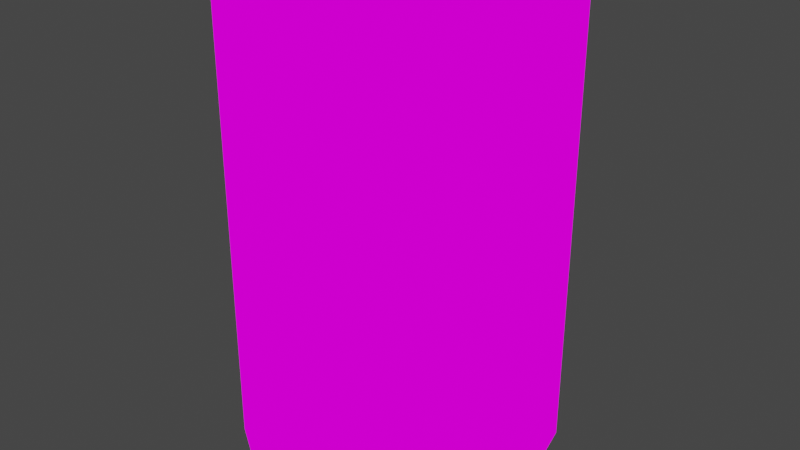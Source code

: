 # Source: cannedfoodtunafish.blend  (saved by Blender 3.3.6; exported with 4.5.12 LTS)
import bpy
from mathutils import Matrix  # noqa: F401  (used for matrix-valued properties, if any)

bpy.ops.wm.read_factory_settings(use_empty=True)
scene = bpy.context.scene
scene.name = 'Scene'

# ---- collections
col_collection = bpy.data.collections.new('Collection'); scene.collection.children.link(col_collection)

# ---- images (referenced by path relative to the original .blend; pixels are not part of the script)
import os
ASSET_DIR = os.environ.get("B2B_ASSET_DIR", "")  # directory of the original .blend (textures are referenced by path, not embedded)
HERE = os.path.dirname(os.path.abspath(__file__))  # packed textures are extracted next to this script under _unpacked/

def load_image(name, relpath, width, height, colorspace="sRGB"):
    """Load a texture the original file referenced (path relative to the .blend, or extracted next to this script)."""
    p = next((c for c in (os.path.join(HERE, relpath), os.path.join(ASSET_DIR, relpath)) if relpath and os.path.exists(c)), "")
    if p:
        img = bpy.data.images.load(p, check_existing=True)
        img.name = name
    else:  # same state as the original file: an image datablock whose file is absent (Cycles renders it pink)
        img = bpy.data.images.new(name, width, height)
        img.source = "FILE"
        img.filepath = "//" + (relpath or name)
    img.colorspace_settings.name = colorspace
    return img
img_cannedfoodfishtexture_png = load_image('cannedfoodFishTexture.png', 'cannedfoodFishTexture.png', 1024, 1024, 'sRGB')

# ---- materials (node trees are filled in below, after node groups)
mat_material = bpy.data.materials.new('Material')
mat_material.use_transparent_shadow = False

# ---- material node trees
mat_material.use_nodes = True; mat_material.node_tree.nodes.clear()
_N = mat_material.node_tree.nodes; _L = mat_material.node_tree.links
n0 = _N.new('ShaderNodeOutputMaterial'); n0.name = 'Material Output'; n0.location = (300, 300)
n1 = _N.new('ShaderNodeEmission'); n1.name = 'Emission'; n1.location = (10, 300)
n2 = _N.new('ShaderNodeTexImage'); n2.name = 'Image Texture'; n2.location = (-280, 270)
n2.image = img_cannedfoodfishtexture_png
n2.interpolation = 'Closest'
_L.new(n1.outputs[0], n0.inputs[0])
_L.new(n2.outputs[0], n1.inputs[0])
n0.is_active_output = True

# ---- world
world_world = bpy.data.worlds.new('World'); scene.world = world_world
world_world.use_nodes = True; world_world.node_tree.nodes.clear()
_N = world_world.node_tree.nodes; _L = world_world.node_tree.links
n0 = _N.new('ShaderNodeOutputWorld'); n0.name = 'World Output'; n0.location = (300, 300)
n1 = _N.new('ShaderNodeBackground'); n1.name = 'Background'; n1.location = (10, 300)
n1.inputs[0].default_value = (0.05088, 0.05088, 0.05088, 1.0)
_L.new(n1.outputs[0], n0.inputs[0])
n0.is_active_output = True
world_world.color = (0.05088, 0.05088, 0.05088)
world_world.use_sun_shadow = False
world_world.sun_shadow_jitter_overblur = 0.0

# ---- meshes
me_cylinder_003 = bpy.data.meshes.new('Cylinder.003')
me_cylinder_003.from_pydata([(-0.375, 1.474e-33, -0.5951), (-0.375, 1.474e-33, 0.5924), (-0.3125, 0.25, -0.5951), (-0.3125, 0.25, 0.5924), (-0.125, 0.375, -0.5951), (-0.125, 0.375, 0.5924), (0.125, 0.375, -0.5951), (0.125, 0.375, 0.5924), (0.3125, 0.25, -0.5951), (0.3125, 0.25, 0.5924), (0.375, 1.474e-33, -0.5951), (0.375, 1.474e-33, 0.5924), (0.3125, -0.25, -0.5951), (0.3125, -0.25, 0.5924), (0.125, -0.375, -0.5951), (0.125, -0.375, 0.5924), (-0.125, -0.375, -0.5951), (-0.125, -0.375, 0.5924), (-0.3125, -0.25, -0.5951), (-0.3125, -0.25, 0.5924)], [], [(0, 1, 3, 2), (2, 3, 5, 4), (4, 5, 7, 6), (6, 7, 9, 8), (8, 9, 11, 10), (10, 11, 13, 12), (12, 13, 15, 14), (14, 15, 17, 16), (3, 1, 19, 17, 15, 13, 11, 9, 7, 5), (16, 17, 19, 18), (18, 19, 1, 0), (0, 2, 4, 6, 8, 10, 12, 14, 16, 18)])
_uv = me_cylinder_003.uv_layers.new(name='UVMap')
_uv.uv.foreach_set('vector', [0.4375, 0.7031, 0.4375, 1.0, 0.375, 1.0, 0.375, 0.7031, 1.0, 0.7031, 1.0, 1.0, 0.9375, 1.0, 0.9375, 0.7031, 0.9375, 0.7031, 0.9375, 1.0, 0.875, 1.0, 0.875, 0.7031, 0.875, 0.7031, 0.875, 1.0, 0.8125, 1.0, 0.8125, 0.7031, 0.8125, 0.7031, 0.8125, 1.0, 0.75, 1.0, 0.75, 0.7031, 0.75, 0.7031, 0.75, 1.0, 0.6875, 1.0, 0.6875, 0.7031, 0.6875, 0.7031, 0.6875, 1.0, 0.625, 1.0, 0.625, 0.7031, 0.625, 0.7031, 0.625, 1.0, 0.5625, 1.0, 0.5625, 0.7031, 0.8281, 0.6719, 0.8125, 0.6094, 0.8281, 0.5469, 0.875, 0.5156, 0.9375, 0.5156, 0.9844, 0.5469, 1.0, 0.6094, 0.9844, 0.6719, 0.9375, 0.7031, 0.875, 0.7031, 0.5625, 0.7031, 0.5625, 1.0, 0.5, 1.0, 0.5, 0.7031, 0.5, 0.7031, 0.5, 1.0, 0.4375, 1.0, 0.4375, 0.7031, 0.625, 0.6094, 0.6406, 0.6719, 0.6875, 0.7031, 0.75, 0.7031, 0.7969, 0.6719, 0.8125, 0.6094, 0.7969, 0.5469, 0.75, 0.5156, 0.6875, 0.5156, 0.6406, 0.5469])
me_cylinder_003.materials.append(mat_material)
me_cylinder_003.update()

# ---- objects
ob_cylinder = bpy.data.objects.new('Cylinder', me_cylinder_003)

# ---- transforms, parenting, visibility, modifiers, constraints
ob_cylinder.location = (6.639e-18, -1.474e-33, 0.0326)

# ---- collection membership
col_collection.objects.link(ob_cylinder)

# ---- scene / render settings (as saved in the file)
scene.frame_start = 1; scene.frame_end = 250; scene.frame_set(1)
scene.render.engine = 'BLENDER_EEVEE_NEXT'
scene.cycles.sampling_pattern = 'TABULATED_SOBOL'
scene.cycles.use_light_tree = False
scene.view_settings.view_transform = 'Filmic'
bpy.context.view_layer.update()

# ---- added for rendering (the .blend has no active camera): camera
cam_auto = bpy.data.cameras.new('AutoCamera')
cam_auto.lens = 50.0
cam_auto.sensor_width = 36.0
cam_auto.clip_end = 1000.0
ob_auto_camera = bpy.data.objects.new('AutoCamera', cam_auto)
scene.collection.objects.link(ob_auto_camera)
ob_auto_camera.location = (1.47316, -1.76779, 1.20978)
ob_auto_camera.rotation_euler = (1.09748, -7.21219e-08, 0.694738)
scene.camera = ob_auto_camera
bpy.context.view_layer.update()
